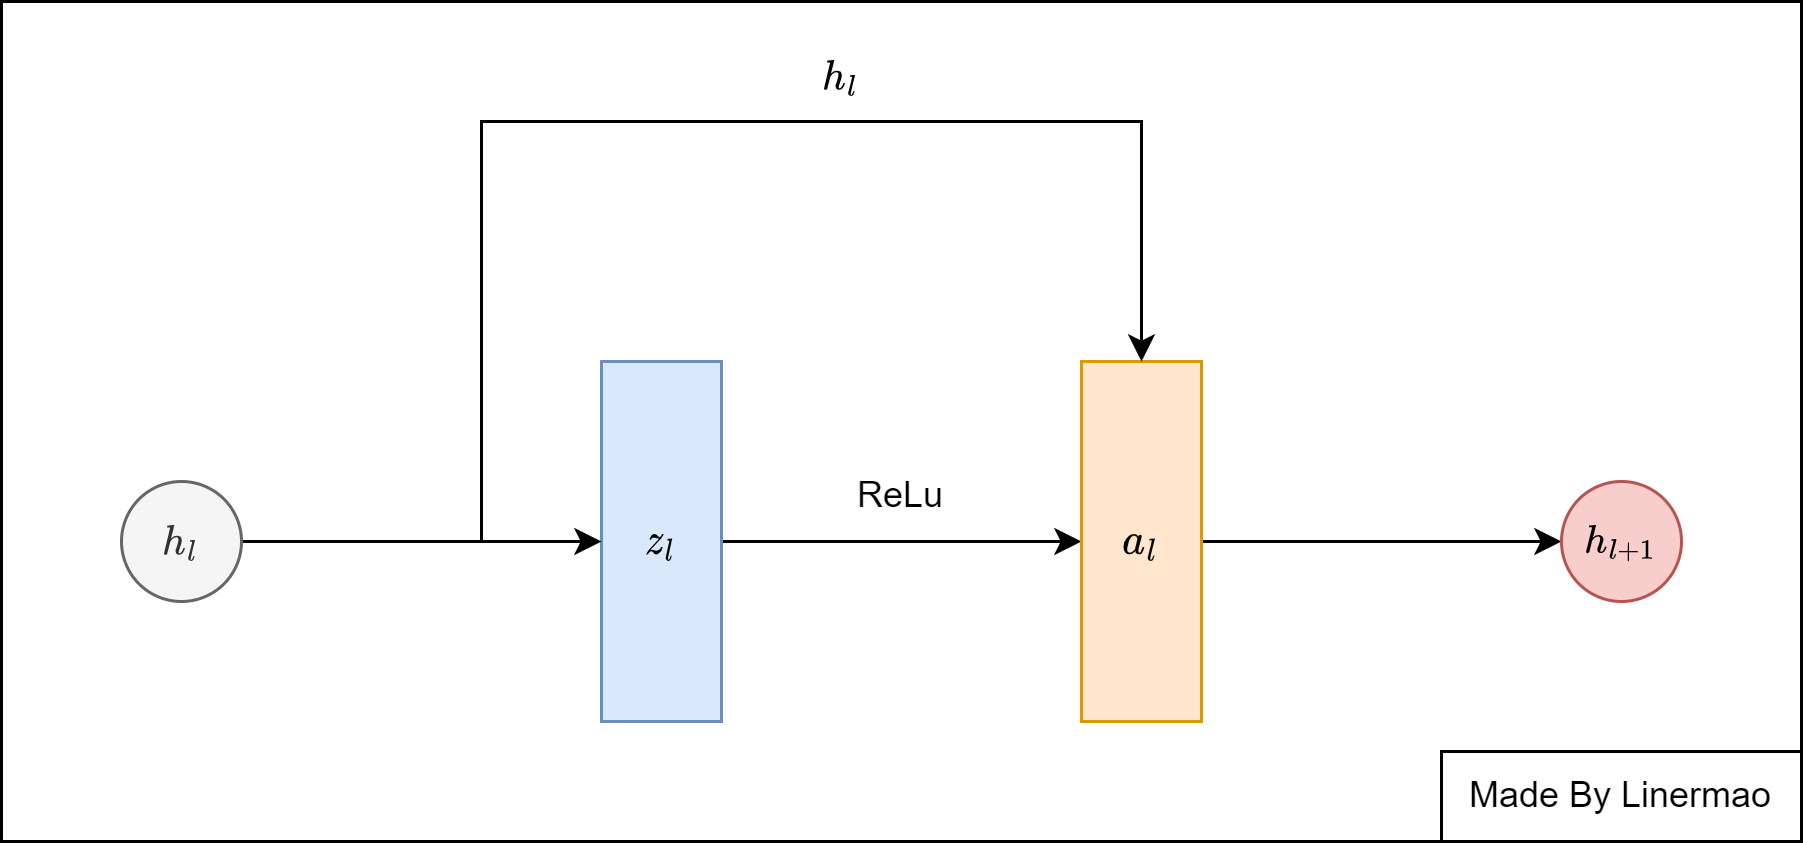

The diagram above was exported from draw.io. Its source (the exported page's mxGraphModel, read from the mxfile embedded in the PNG):
<mxGraphModel dx="1036" dy="654" grid="1" gridSize="10" guides="1" tooltips="1" connect="1" arrows="1" fold="1" page="1" pageScale="1" pageWidth="827" pageHeight="1169" math="1" shadow="0">
  <root>
    <mxCell id="0" />
    <mxCell id="1" parent="0" />
    <mxCell id="1NYiHT9cza0g_-ev8WTf-18" value="" style="rounded=0;whiteSpace=wrap;html=1;" vertex="1" parent="1">
      <mxGeometry x="40" y="120" width="600" height="280" as="geometry" />
    </mxCell>
    <mxCell id="1NYiHT9cza0g_-ev8WTf-7" style="edgeStyle=orthogonalEdgeStyle;rounded=0;orthogonalLoop=1;jettySize=auto;html=1;exitX=1;exitY=0.5;exitDx=0;exitDy=0;entryX=0;entryY=0.5;entryDx=0;entryDy=0;" edge="1" parent="1" source="1NYiHT9cza0g_-ev8WTf-3" target="1NYiHT9cza0g_-ev8WTf-4">
      <mxGeometry relative="1" as="geometry">
        <mxPoint x="320" y="300" as="targetPoint" />
      </mxGeometry>
    </mxCell>
    <mxCell id="1NYiHT9cza0g_-ev8WTf-3" value="$$z_l$$" style="rounded=0;whiteSpace=wrap;html=1;fillColor=#dae8fc;strokeColor=#6c8ebf;" vertex="1" parent="1">
      <mxGeometry x="240" y="240" width="40" height="120" as="geometry" />
    </mxCell>
    <mxCell id="1NYiHT9cza0g_-ev8WTf-14" style="edgeStyle=orthogonalEdgeStyle;rounded=0;orthogonalLoop=1;jettySize=auto;html=1;exitX=1;exitY=0.5;exitDx=0;exitDy=0;entryX=0;entryY=0.5;entryDx=0;entryDy=0;" edge="1" parent="1" source="1NYiHT9cza0g_-ev8WTf-4" target="1NYiHT9cza0g_-ev8WTf-13">
      <mxGeometry relative="1" as="geometry" />
    </mxCell>
    <mxCell id="1NYiHT9cza0g_-ev8WTf-4" value="$$a_l$$" style="rounded=0;whiteSpace=wrap;html=1;fillColor=#ffe6cc;strokeColor=#d79b00;" vertex="1" parent="1">
      <mxGeometry x="400" y="240" width="40" height="120" as="geometry" />
    </mxCell>
    <mxCell id="1NYiHT9cza0g_-ev8WTf-6" style="edgeStyle=orthogonalEdgeStyle;rounded=0;orthogonalLoop=1;jettySize=auto;html=1;exitX=1;exitY=0.5;exitDx=0;exitDy=0;entryX=0;entryY=0.5;entryDx=0;entryDy=0;" edge="1" parent="1" source="1NYiHT9cza0g_-ev8WTf-5" target="1NYiHT9cza0g_-ev8WTf-3">
      <mxGeometry relative="1" as="geometry" />
    </mxCell>
    <mxCell id="1NYiHT9cza0g_-ev8WTf-5" value="$$h_l$$" style="ellipse;whiteSpace=wrap;html=1;aspect=fixed;fillColor=#f5f5f5;strokeColor=#666666;fontColor=#333333;" vertex="1" parent="1">
      <mxGeometry x="80" y="280" width="40" height="40" as="geometry" />
    </mxCell>
    <mxCell id="1NYiHT9cza0g_-ev8WTf-10" value="" style="endArrow=classic;html=1;rounded=0;entryX=0.5;entryY=0;entryDx=0;entryDy=0;" edge="1" parent="1" target="1NYiHT9cza0g_-ev8WTf-4">
      <mxGeometry width="50" height="50" relative="1" as="geometry">
        <mxPoint x="200" y="300" as="sourcePoint" />
        <mxPoint x="500" y="170" as="targetPoint" />
        <Array as="points">
          <mxPoint x="200" y="160" />
          <mxPoint x="420" y="160" />
        </Array>
      </mxGeometry>
    </mxCell>
    <mxCell id="1NYiHT9cza0g_-ev8WTf-13" value="$$h_{l+1}$$" style="ellipse;whiteSpace=wrap;html=1;aspect=fixed;fillColor=#f8cecc;strokeColor=#b85450;" vertex="1" parent="1">
      <mxGeometry x="560" y="280" width="40" height="40" as="geometry" />
    </mxCell>
    <mxCell id="1NYiHT9cza0g_-ev8WTf-15" value="ReLu" style="text;html=1;strokeColor=none;fillColor=none;align=center;verticalAlign=middle;whiteSpace=wrap;rounded=0;" vertex="1" parent="1">
      <mxGeometry x="310" y="270" width="60" height="30" as="geometry" />
    </mxCell>
    <mxCell id="1NYiHT9cza0g_-ev8WTf-17" value="$$h_l$$" style="text;html=1;strokeColor=none;fillColor=none;align=center;verticalAlign=middle;whiteSpace=wrap;rounded=0;" vertex="1" parent="1">
      <mxGeometry x="290" y="130" width="60" height="30" as="geometry" />
    </mxCell>
    <mxCell id="1NYiHT9cza0g_-ev8WTf-19" value="Made By Linermao" style="rounded=0;whiteSpace=wrap;html=1;" vertex="1" parent="1">
      <mxGeometry x="520" y="370" width="120" height="30" as="geometry" />
    </mxCell>
  </root>
</mxGraphModel>